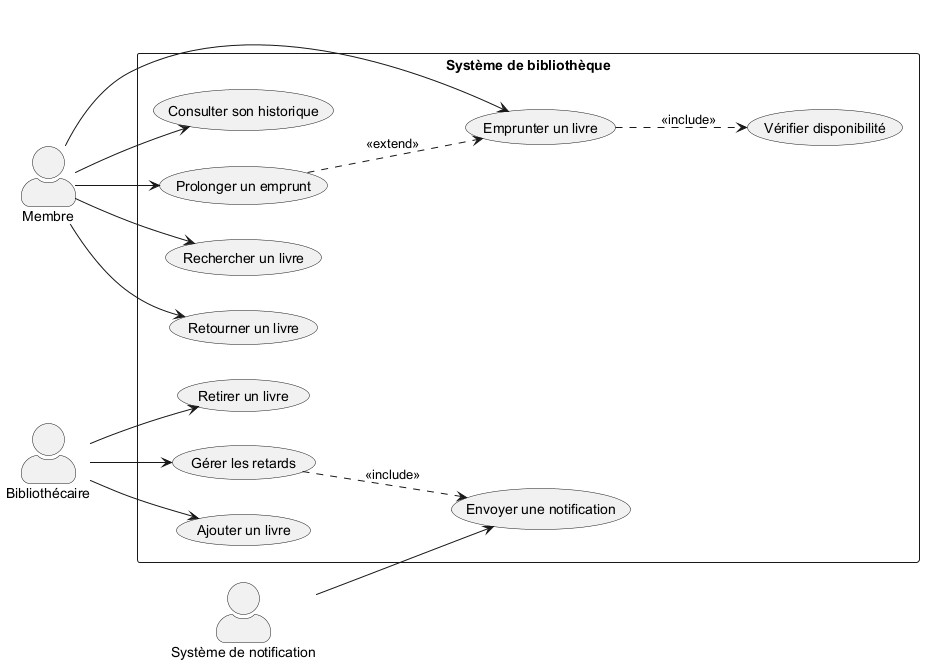

The diagram above was rendered by PlantUML. Its source (embedded in the PNG):
@startuml bibliotheque
left to right direction
skinparam actorStyle awesome

actor Membre
actor Bibliothécaire
actor "Système de notification" as SysNotif

rectangle "Système de bibliothèque" {

    usecase "Rechercher un livre"      as UC1
    usecase "Emprunter un livre"       as UC2
    usecase "Retourner un livre"       as UC3
    usecase "Consulter son historique" as UC4
    usecase "Prolonger un emprunt"     as UC5
    usecase "Vérifier disponibilité"   as UC6

    usecase "Ajouter un livre"         as UC7
    usecase "Retirer un livre"         as UC8
    usecase "Gérer les retards"        as UC9
    usecase "Envoyer une notification" as UC10

    Membre       --> UC1
    Membre       --> UC2
    Membre       --> UC3
    Membre       --> UC4
    Membre       --> UC5

    Bibliothécaire --> UC7
    Bibliothécaire --> UC8
    Bibliothécaire --> UC9

    SysNotif --> UC10

    UC2  ..> UC6  : <<include>>
    UC9  ..> UC10 : <<include>>
    UC5  ..> UC2  : <<extend>>
}
@enduml